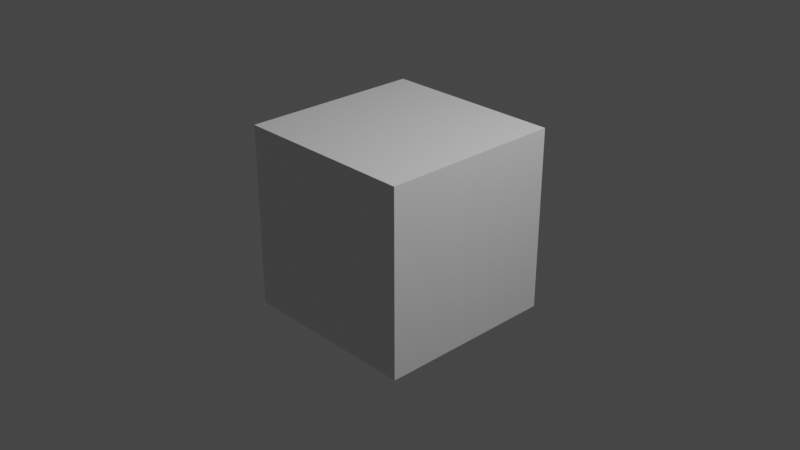 # Source: sentry1_blueprint-idle.blend  (saved by Blender 2.92.15; exported with 4.5.12 LTS)
import bpy
from mathutils import Matrix  # noqa: F401  (used for matrix-valued properties, if any)

bpy.ops.wm.read_factory_settings(use_empty=True)
scene = bpy.context.scene
scene.name = 'idle'

# ---- collections
col_collection = bpy.data.collections.new('Collection'); scene.collection.children.link(col_collection)
col_sentry1_blueprint = bpy.data.collections.new('sentry1_blueprint'); scene.collection.children.link(col_sentry1_blueprint)

# ---- materials (node trees are filled in below, after node groups)
mat_material = bpy.data.materials.new('Material')
mat_material.alpha_threshold = 0.0
mat_material.use_transparent_shadow = False
mat_material.line_color = (0.0, 0.0, 0.0, 1.0)

# ---- material node trees
mat_material.use_nodes = True; mat_material.node_tree.nodes.clear()
_N = mat_material.node_tree.nodes; _L = mat_material.node_tree.links
n0 = _N.new('ShaderNodeOutputMaterial'); n0.name = 'Material Output'; n0.location = (300, 300)
n1 = _N.new('ShaderNodeBsdfPrincipled'); n1.name = 'Principled BSDF'; n1.location = (10, 300)
n1.distribution = 'GGX'
n1.subsurface_method = 'BURLEY'
n1.inputs[2].default_value = 0.4
n1.inputs[3].default_value = 1.45
n1.inputs[27].default_value = (0.0, 0.0, 0.0, 1.0)
n1.inputs[28].default_value = 1.0
_L.new(n1.outputs[0], n0.inputs[0])
n0.is_active_output = True

# ---- world
world_world = bpy.data.worlds.new('World'); scene.world = world_world
world_world.use_nodes = True; world_world.node_tree.nodes.clear()
_N = world_world.node_tree.nodes; _L = world_world.node_tree.links
n0 = _N.new('ShaderNodeOutputWorld'); n0.name = 'World Output'; n0.location = (300, 300)
n1 = _N.new('ShaderNodeBackground'); n1.name = 'Background'; n1.location = (10, 300)
n1.inputs[0].default_value = (0.05088, 0.05088, 0.05088, 1.0)
_L.new(n1.outputs[0], n0.inputs[0])
n0.is_active_output = True
world_world.color = (0.05088, 0.05088, 0.05088)
world_world.use_sun_shadow = False
world_world.sun_shadow_jitter_overblur = 0.0

# ---- cameras
cam_camera = bpy.data.cameras.new('Camera')
cam_camera.clip_end = 100.0
cam_camera.ortho_scale = 7.314

# ---- lights
light_light = bpy.data.lights.new('Light', 'POINT')
light_light.transmission_factor = 0.0
light_light.energy = 1000.0
light_light.shadow_soft_size = 0.1
light_light.shadow_maximum_resolution = 0.006
light_light.use_absolute_resolution = True

# ---- meshes
me_cube = bpy.data.meshes.new('Cube')
me_cube.from_pydata([(1.0, 1.0, 1.0), (1.0, 1.0, -1.0), (1.0, -1.0, 1.0), (1.0, -1.0, -1.0), (-1.0, 1.0, 1.0), (-1.0, 1.0, -1.0), (-1.0, -1.0, 1.0), (-1.0, -1.0, -1.0)], [], [(0, 4, 6, 2), (3, 2, 6, 7), (7, 6, 4, 5), (5, 1, 3, 7), (1, 0, 2, 3), (5, 4, 0, 1)])
_uv = me_cube.uv_layers.new(name='UVMap')
_uv.uv.foreach_set('vector', [0.625, 0.5, 0.875, 0.5, 0.875, 0.75, 0.625, 0.75, 0.375, 0.75, 0.625, 0.75, 0.625, 1.0, 0.375, 1.0, 0.375, 0.0, 0.625, 0.0, 0.625, 0.25, 0.375, 0.25, 0.125, 0.5, 0.375, 0.5, 0.375, 0.75, 0.125, 0.75, 0.375, 0.5, 0.625, 0.5, 0.625, 0.75, 0.375, 0.75, 0.375, 0.25, 0.625, 0.25, 0.625, 0.5, 0.375, 0.5])
me_cube.materials.append(mat_material)
me_cube.use_remesh_preserve_volume = False
me_cube.use_remesh_preserve_attributes = False
me_cube.use_mirror_vertex_groups = False
me_cube.update()
arm_sentry1_blueprint_qc_skeleton = bpy.data.armatures.new('sentry1_blueprint.qc_skeleton')  # bones are not reproduced

# ---- objects
ob_sentry1_blueprint_qc_skeleton_proxy = bpy.data.objects.new('sentry1_blueprint.qc_skeleton_proxy', arm_sentry1_blueprint_qc_skeleton)
ob_cube = bpy.data.objects.new('Cube', me_cube)
ob_light = bpy.data.objects.new('Light', light_light)
ob_camera = bpy.data.objects.new('Camera', cam_camera)

# ---- transforms, parenting, visibility, modifiers, constraints
ob_sentry1_blueprint_qc_skeleton_proxy.location = (0.0, 0.0, 0.0)
ob_sentry1_blueprint_qc_skeleton_proxy.empty_image_offset = (-0.5, -0.5)
ob_sentry1_blueprint_qc_skeleton_proxy.lineart.crease_threshold = 0.0
ob_cube.location = (0.0, 0.0, 0.0)
ob_cube.lock_rotations_4d = False
ob_cube.empty_display_type = 'ARROWS'
ob_cube.lineart.crease_threshold = 0.0
ob_light.location = (4.076, 1.005, 5.904)
ob_light.rotation_euler = (0.6503, 0.05522, 1.866)
ob_light.lock_rotations_4d = False
ob_light.empty_display_type = 'ARROWS'
ob_light.color = (0.0, 0.0, 0.0, 0.0)
ob_light.lineart.crease_threshold = 0.0
ob_camera.location = (7.359, -6.926, 4.958)
ob_camera.rotation_euler = (1.109, 0.0, 0.8149)
ob_camera.lock_rotations_4d = False
ob_camera.empty_display_type = 'ARROWS'
ob_camera.color = (0.0, 0.0, 0.0, 0.0)
ob_camera.display_type = 'WIRE'
ob_camera.lineart.crease_threshold = 0.0

# ---- collection membership
scene.collection.objects.link(ob_sentry1_blueprint_qc_skeleton_proxy)
col_collection.objects.link(ob_cube)
col_collection.objects.link(ob_light)
col_collection.objects.link(ob_camera)

# ---- scene / render settings (as saved in the file)
scene.camera = ob_camera
scene.frame_start = 0; scene.frame_end = 0; scene.frame_set(0)
scene.render.engine = 'BLENDER_EEVEE_NEXT'
scene.cycles.use_denoising = False
scene.cycles.samples = 128
scene.cycles.sampling_pattern = 'TABULATED_SOBOL'
scene.cycles.use_adaptive_sampling = False
scene.cycles.use_light_tree = False
scene.view_settings.view_transform = 'Filmic'
bpy.context.view_layer.update()
